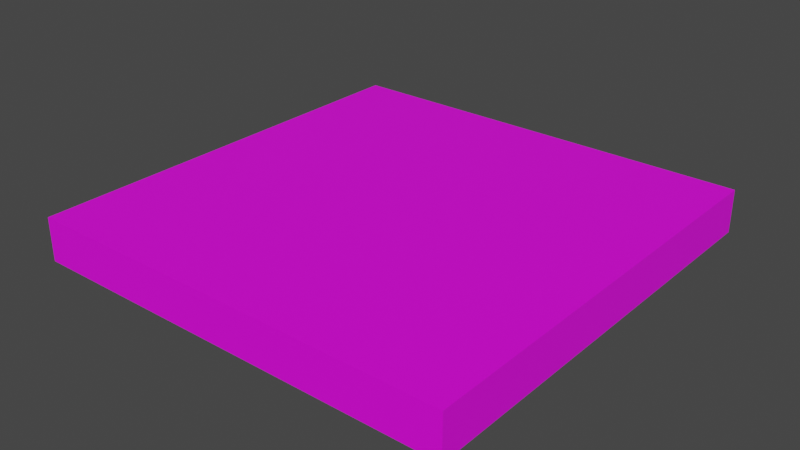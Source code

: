 # Source: rudder.blend  (saved by Blender 2.92.15; exported with 4.5.12 LTS)
import bpy
from mathutils import Matrix  # noqa: F401  (used for matrix-valued properties, if any)

bpy.ops.wm.read_factory_settings(use_empty=True)
scene = bpy.context.scene
scene.name = 'Scene'

# ---- collections
col_collection = bpy.data.collections.new('Collection'); scene.collection.children.link(col_collection)

# ---- images (referenced by path relative to the original .blend; pixels are not part of the script)
import os
ASSET_DIR = os.environ.get("B2B_ASSET_DIR", "")  # directory of the original .blend (textures are referenced by path, not embedded)
HERE = os.path.dirname(os.path.abspath(__file__))  # packed textures are extracted next to this script under _unpacked/

def load_image(name, relpath, width, height, colorspace="sRGB"):
    """Load a texture the original file referenced (path relative to the .blend, or extracted next to this script)."""
    p = next((c for c in (os.path.join(HERE, relpath), os.path.join(ASSET_DIR, relpath)) if relpath and os.path.exists(c)), "")
    if p:
        img = bpy.data.images.load(p, check_existing=True)
        img.name = name
    else:  # same state as the original file: an image datablock whose file is absent (Cycles renders it pink)
        img = bpy.data.images.new(name, width, height)
        img.source = "FILE"
        img.filepath = "//" + (relpath or name)
    img.colorspace_settings.name = colorspace
    return img
img_rudder_png_001 = load_image('rudder.png.001', 'rudder.png', 1024, 1024, 'sRGB')

# ---- materials (node trees are filled in below, after node groups)
mat_base = bpy.data.materials.new('base')
mat_base.use_transparent_shadow = False

# ---- material node trees
mat_base.use_nodes = True; mat_base.node_tree.nodes.clear()
_N = mat_base.node_tree.nodes; _L = mat_base.node_tree.links
n0 = _N.new('ShaderNodeBsdfPrincipled'); n0.name = 'Principled BSDF'; n0.location = (10, 300)
n0.distribution = 'GGX'
n0.subsurface_method = 'BURLEY'
n0.inputs[3].default_value = 1.45
n0.inputs[27].default_value = (0.0, 0.0, 0.0, 1.0)
n0.inputs[28].default_value = 1.0
n1 = _N.new('ShaderNodeOutputMaterial'); n1.name = 'Material Output'; n1.location = (300, 300)
n2 = _N.new('ShaderNodeTexImage'); n2.name = 'Image Texture'; n2.location = (-280, 280)
n2.image = img_rudder_png_001
_L.new(n0.outputs[0], n1.inputs[0])
_L.new(n2.outputs[0], n0.inputs[0])
n1.is_active_output = True

# ---- world
world_world = bpy.data.worlds.new('World'); scene.world = world_world
world_world.use_nodes = True; world_world.node_tree.nodes.clear()
_N = world_world.node_tree.nodes; _L = world_world.node_tree.links
n0 = _N.new('ShaderNodeOutputWorld'); n0.name = 'World Output'; n0.location = (300, 300)
n1 = _N.new('ShaderNodeBackground'); n1.name = 'Background'; n1.location = (10, 300)
n1.inputs[0].default_value = (0.05088, 0.05088, 0.05088, 1.0)
_L.new(n1.outputs[0], n0.inputs[0])
n0.is_active_output = True
world_world.color = (0.05088, 0.05088, 0.05088)
world_world.use_sun_shadow = False
world_world.sun_shadow_jitter_overblur = 0.0

# ---- meshes
me_cube_001 = bpy.data.meshes.new('Cube.001')
me_cube_001.from_pydata([(1.0, 1.0, -0.1), (1.0, 1.0, 0.1), (1.0, -1.0, -0.1), (1.0, -1.0, 0.1), (-1.0, 1.0, -0.1), (-1.0, 1.0, 0.1), (-1.0, -1.0, -0.1), (-1.0, -1.0, 0.1)], [], [(0, 1, 3, 2), (2, 3, 7, 6), (6, 7, 5, 4), (4, 5, 1, 0), (2, 6, 4, 0), (7, 3, 1, 5)])
_uv = me_cube_001.uv_layers.new(name='UVMap')
_uv.uv.foreach_set('vector', [0.55, 0.5, 0.5, 0.5, 0.5, 0.0, 0.55, 0.0, 0.55, 0.5, 0.5, 0.5, 0.5, 0.0, 0.55, 0.0, 0.55, 0.5, 0.5, 0.5, 0.5, 0.0, 0.55, 0.0, 0.55, 0.5, 0.5, 0.5, 0.5, 0.0, 0.55, 0.0, 3.725e-08, 0.0, 0.5, 3.725e-08, 0.5, 0.5, 0.0, 0.5, 3.725e-08, 0.5, 0.5, 0.5, 0.5, 1.0, 0.0, 1.0])
me_cube_001.materials.append(mat_base)
me_cube_001.use_remesh_fix_poles = True
me_cube_001.use_remesh_preserve_attributes = False
me_cube_001.use_mirror_vertex_groups = False
me_cube_001.update()

# ---- objects
ob_cube = bpy.data.objects.new('Cube', me_cube_001)

# ---- transforms, parenting, visibility, modifiers, constraints
ob_cube.location = (0.0, 0.0, 0.0)
ob_cube.lineart.crease_threshold = 0.0

# ---- collection membership
col_collection.objects.link(ob_cube)

# ---- scene / render settings (as saved in the file)
scene.frame_start = 1; scene.frame_end = 250; scene.frame_set(1)
scene.render.engine = 'BLENDER_EEVEE_NEXT'
scene.cycles.use_denoising = False
scene.cycles.samples = 128
scene.cycles.sampling_pattern = 'TABULATED_SOBOL'
scene.cycles.use_adaptive_sampling = False
scene.cycles.use_light_tree = False
scene.view_settings.view_transform = 'Filmic'
bpy.context.view_layer.update()

# ---- added for rendering (the .blend has no active camera and no usable light): camera, sun
cam_auto = bpy.data.cameras.new('AutoCamera')
cam_auto.lens = 50.0
cam_auto.sensor_width = 36.0
cam_auto.clip_end = 1000.0
ob_auto_camera = bpy.data.objects.new('AutoCamera', cam_auto)
scene.collection.objects.link(ob_auto_camera)
ob_auto_camera.location = (2.62347, -3.14816, 2.09877)
ob_auto_camera.rotation_euler = (1.09748, -7.21219e-08, 0.694738)
scene.camera = ob_auto_camera
light_auto_sun = bpy.data.lights.new('AutoSun', 'SUN')
light_auto_sun.energy = 3.0
light_auto_sun.angle = 0.0523599
ob_auto_sun = bpy.data.objects.new('AutoSun', light_auto_sun)
scene.collection.objects.link(ob_auto_sun)
ob_auto_sun.rotation_euler = (0.872665, 0.174533, 0.523599)
bpy.context.view_layer.update()
